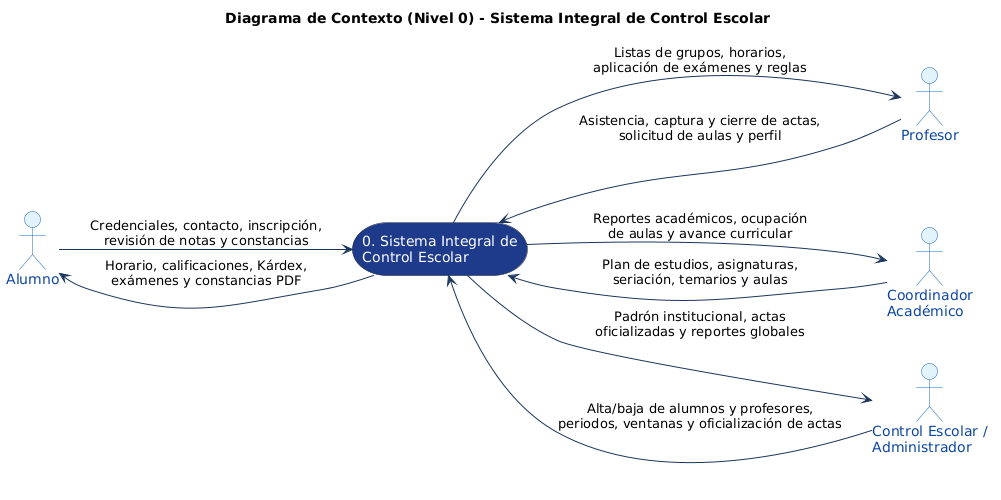

The diagram above was rendered by PlantUML. Its source (embedded in the PNG):
@startuml
title Diagrama de Contexto (Nivel 0) - Sistema Integral de Control Escolar
left to right direction

skinparam shadowing false
skinparam roundcorner 12
skinparam defaultFontName Arial
skinparam ArrowColor #1B365D

skinparam actor {
    BackgroundColor #E3F2FD
    BorderColor #1565C0
    FontColor #0D47A1
}
skinparam storage {
    BackgroundColor #1E3A8A
    BorderColor #0F172A
    FontColor #FFFFFF
}

actor "Alumno" as AL
actor "Profesor" as PR
actor "Coordinador\nAcadémico" as CO
actor "Control Escolar /\nAdministrador" as CE

storage "0. Sistema Integral de\nControl Escolar" as SYS

AL --> SYS : Credenciales, contacto, inscripción,\nrevisión de notas y constancias
SYS --> AL : Horario, calificaciones, Kárdex,\nexámenes y constancias PDF

PR --> SYS : Asistencia, captura y cierre de actas,\nsolicitud de aulas y perfil
SYS --> PR : Listas de grupos, horarios,\naplicación de exámenes y reglas

CO --> SYS : Plan de estudios, asignaturas,\nseriación, temarios y aulas
SYS --> CO : Reportes académicos, ocupación\nde aulas y avance curricular

CE --> SYS : Alta/baja de alumnos y profesores,\nperiodos, ventanas y oficialización de actas
SYS --> CE : Padrón institucional, actas\noficializadas y reportes globales
@enduml